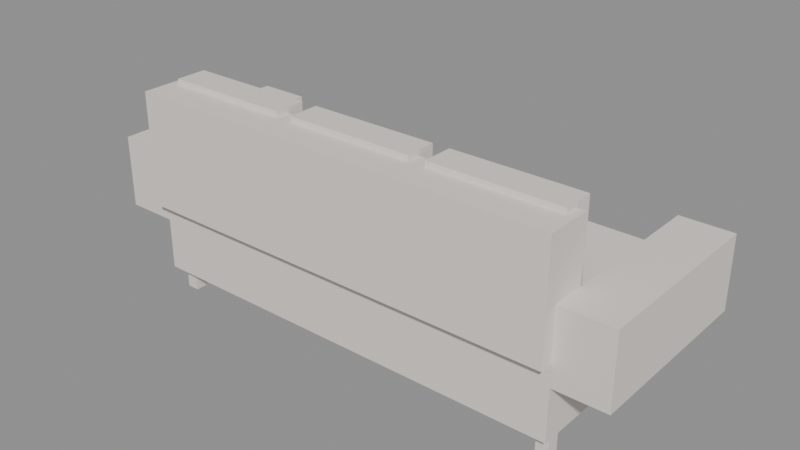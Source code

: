 # Source: MOV_Sofa_3l_v01.blend  (saved by Blender 4.2.66; exported with 4.5.12 LTS)
import bpy
from mathutils import Matrix  # noqa: F401  (used for matrix-valued properties, if any)

bpy.ops.wm.read_factory_settings(use_empty=True)
scene = bpy.context.scene
scene.name = 'Scene'

# ---- materials (node trees are filled in below, after node groups)
mat_polyroom_pbr = bpy.data.materials.new('Polyroom_PBR')

# ---- material node trees
mat_polyroom_pbr.use_nodes = True; mat_polyroom_pbr.node_tree.nodes.clear()
_N = mat_polyroom_pbr.node_tree.nodes; _L = mat_polyroom_pbr.node_tree.links
n0 = _N.new('ShaderNodeBsdfPrincipled'); n0.name = 'Principled BSDF'; n0.location = (10, 300)
n0.inputs[2].default_value = 0.8
n1 = _N.new('ShaderNodeOutputMaterial'); n1.name = 'Material Output'; n1.location = (300, 300)
n2 = _N.new('ShaderNodeAttribute'); n2.name = 'Attribute'; n2.location = (0, 0)
n2.attribute_name = 'Color'
_L.new(n0.outputs[0], n1.inputs[0])
_L.new(n2.outputs[0], n0.inputs[0])
n1.is_active_output = True

# ---- meshes
me_mov_sofa_3l_v01 = bpy.data.meshes.new('MOV_Sofa_3l_v01')
me_mov_sofa_3l_v01.from_pydata([(-1.05, -0.42, 0.125), (-1.05, -0.42, 0.475), (-1.05, 0.48, 0.125), (-1.05, 0.48, 0.475), (1.05, -0.42, 0.125), (1.05, -0.42, 0.475), (1.05, 0.48, 0.125), (1.05, 0.48, 0.475), (-1.05, -0.48, 0.475), (-1.05, -0.48, 1.025), (-1.05, -0.26, 0.475), (-1.05, -0.26, 1.025), (1.05, -0.48, 0.475), (1.05, -0.48, 1.025), (1.05, -0.26, 0.475), (1.05, -0.26, 1.025), (-1.3, -0.42, 0.375), (-1.3, -0.42, 0.725), (-1.3, 0.48, 0.375), (-1.3, 0.48, 0.725), (-1.05, -0.42, 0.375), (-1.05, -0.42, 0.725), (-1.05, 0.48, 0.375), (-1.05, 0.48, 0.725), (1.05, -0.42, 0.375), (1.05, -0.42, 0.725), (1.05, 0.48, 0.375), (1.05, 0.48, 0.725), (1.3, -0.42, 0.375), (1.3, -0.42, 0.725), (1.3, 0.48, 0.375), (1.3, 0.48, 0.725), (-1.01, -0.22, 0.475), (-1.01, -0.22, 0.625), (-1.01, 0.38, 0.475), (-1.01, 0.38, 0.625), (-0.39, -0.22, 0.475), (-0.39, -0.22, 0.625), (-0.39, 0.38, 0.475), (-0.39, 0.38, 0.625), (-1.01, -0.325, 0.65), (-1.01, -0.325, 1.05), (-1.01, -0.175, 0.65), (-1.01, -0.175, 1.05), (-0.39, -0.325, 0.65), (-0.39, -0.325, 1.05), (-0.39, -0.175, 0.65), (-0.39, -0.175, 1.05), (-0.31, -0.22, 0.475), (-0.31, -0.22, 0.625), (-0.31, 0.38, 0.475), (-0.31, 0.38, 0.625), (0.31, -0.22, 0.475), (0.31, -0.22, 0.625), (0.31, 0.38, 0.475), (0.31, 0.38, 0.625), (-0.31, -0.325, 0.65), (-0.31, -0.325, 1.05), (-0.31, -0.175, 0.65), (-0.31, -0.175, 1.05), (0.31, -0.325, 0.65), (0.31, -0.325, 1.05), (0.31, -0.175, 0.65), (0.31, -0.175, 1.05), (0.39, -0.22, 0.475), (0.39, -0.22, 0.625), (0.39, 0.38, 0.475), (0.39, 0.38, 0.625), (1.01, -0.22, 0.475), (1.01, -0.22, 0.625), (1.01, 0.38, 0.475), (1.01, 0.38, 0.625), (0.39, -0.325, 0.65), (0.39, -0.325, 1.05), (0.39, -0.175, 0.65), (0.39, -0.175, 1.05), (1.01, -0.325, 0.65), (1.01, -0.325, 1.05), (1.01, -0.175, 0.65), (1.01, -0.175, 1.05), (-1.03, -0.36, 0.0), (-1.03, -0.36, 0.12), (-1.03, -0.3, 0.0), (-1.03, -0.3, 0.12), (-0.97, -0.36, 0.0), (-0.97, -0.36, 0.12), (-0.97, -0.3, 0.0), (-0.97, -0.3, 0.12), (-1.03, 0.36, 0.0), (-1.03, 0.36, 0.12), (-1.03, 0.42, 0.0), (-1.03, 0.42, 0.12), (-0.97, 0.36, 0.0), (-0.97, 0.36, 0.12), (-0.97, 0.42, 0.0), (-0.97, 0.42, 0.12), (0.97, -0.36, 0.0), (0.97, -0.36, 0.12), (0.97, -0.3, 0.0), (0.97, -0.3, 0.12), (1.03, -0.36, 0.0), (1.03, -0.36, 0.12), (1.03, -0.3, 0.0), (1.03, -0.3, 0.12), (0.97, 0.36, 0.0), (0.97, 0.36, 0.12), (0.97, 0.42, 0.0), (0.97, 0.42, 0.12), (1.03, 0.36, 0.0), (1.03, 0.36, 0.12), (1.03, 0.42, 0.0), (1.03, 0.42, 0.12)], [], [(0, 1, 3, 2), (2, 3, 7, 6), (6, 7, 5, 4), (4, 5, 1, 0), (2, 6, 4, 0), (7, 3, 1, 5), (8, 9, 11, 10), (10, 11, 15, 14), (14, 15, 13, 12), (12, 13, 9, 8), (10, 14, 12, 8), (15, 11, 9, 13), (16, 17, 19, 18), (18, 19, 23, 22), (22, 23, 21, 20), (20, 21, 17, 16), (18, 22, 20, 16), (23, 19, 17, 21), (24, 25, 27, 26), (26, 27, 31, 30), (30, 31, 29, 28), (28, 29, 25, 24), (26, 30, 28, 24), (31, 27, 25, 29), (32, 33, 35, 34), (34, 35, 39, 38), (38, 39, 37, 36), (36, 37, 33, 32), (34, 38, 36, 32), (39, 35, 33, 37), (40, 41, 43, 42), (42, 43, 47, 46), (46, 47, 45, 44), (44, 45, 41, 40), (42, 46, 44, 40), (47, 43, 41, 45), (48, 49, 51, 50), (50, 51, 55, 54), (54, 55, 53, 52), (52, 53, 49, 48), (50, 54, 52, 48), (55, 51, 49, 53), (56, 57, 59, 58), (58, 59, 63, 62), (62, 63, 61, 60), (60, 61, 57, 56), (58, 62, 60, 56), (63, 59, 57, 61), (64, 65, 67, 66), (66, 67, 71, 70), (70, 71, 69, 68), (68, 69, 65, 64), (66, 70, 68, 64), (71, 67, 65, 69), (72, 73, 75, 74), (74, 75, 79, 78), (78, 79, 77, 76), (76, 77, 73, 72), (74, 78, 76, 72), (79, 75, 73, 77), (80, 81, 83, 82), (82, 83, 87, 86), (86, 87, 85, 84), (84, 85, 81, 80), (82, 86, 84, 80), (87, 83, 81, 85), (88, 89, 91, 90), (90, 91, 95, 94), (94, 95, 93, 92), (92, 93, 89, 88), (90, 94, 92, 88), (95, 91, 89, 93), (96, 97, 99, 98), (98, 99, 103, 102), (102, 103, 101, 100), (100, 101, 97, 96), (98, 102, 100, 96), (103, 99, 97, 101), (104, 105, 107, 106), (106, 107, 111, 110), (110, 111, 109, 108), (108, 109, 105, 104), (106, 110, 108, 104), (111, 107, 105, 109)])
_uv = me_mov_sofa_3l_v01.uv_layers.new(name='UVMap')
_uv.uv.foreach_set('vector', [0.006875, 0.006875, 0.006875, 0.006875, 0.2652, 0.006875, 0.2652, 0.006875, 0.2652, 0.006875, 0.2652, 0.006875, 0.2652, 0.6097, 0.2652, 0.6097, 0.2652, 0.6097, 0.2652, 0.6097, 0.006875, 0.6097, 0.006875, 0.6097, 0.006875, 0.6097, 0.006875, 0.6097, 0.006875, 0.006875, 0.006875, 0.006875, 0.2652, 0.006875, 0.2652, 0.6097, 0.006875, 0.6097, 0.006875, 0.006875, 0.5373, 0.006875, 0.5373, 0.6097, 0.279, 0.6097, 0.279, 0.006875, 0.5511, 0.006875, 0.5511, 0.006875, 0.6142, 0.006875, 0.6142, 0.006875, 0.6142, 0.006875, 0.6142, 0.006875, 0.6142, 0.6097, 0.6142, 0.6097, 0.6142, 0.6097, 0.6142, 0.6097, 0.5511, 0.6097, 0.5511, 0.6097, 0.5511, 0.6097, 0.5511, 0.6097, 0.5511, 0.006875, 0.5511, 0.006875, 0.6142, 0.006875, 0.6142, 0.6097, 0.5511, 0.6097, 0.5511, 0.006875, 0.6911, 0.006875, 0.6911, 0.6097, 0.628, 0.6097, 0.628, 0.006875, 0.8857, 0.6234, 0.8857, 0.6234, 0.8857, 0.8818, 0.8857, 0.8818, 0.8857, 0.8818, 0.8857, 0.8818, 0.8139, 0.8818, 0.8139, 0.8818, 0.8139, 0.8818, 0.8139, 0.8818, 0.8139, 0.6234, 0.8139, 0.6234, 0.8139, 0.6234, 0.8139, 0.6234, 0.8857, 0.6234, 0.8857, 0.6234, 0.8857, 0.8818, 0.8139, 0.8818, 0.8139, 0.6234, 0.8857, 0.6234, 0.9626, 0.2652, 0.8909, 0.2652, 0.8909, 0.006875, 0.9626, 0.006875, 0.9626, 0.279, 0.9626, 0.279, 0.9626, 0.5373, 0.9626, 0.5373, 0.9626, 0.5373, 0.9626, 0.5373, 0.8909, 0.5373, 0.8909, 0.5373, 0.8909, 0.5373, 0.8909, 0.5373, 0.8909, 0.279, 0.8909, 0.279, 0.8909, 0.279, 0.8909, 0.279, 0.9626, 0.279, 0.9626, 0.279, 0.9626, 0.5373, 0.8909, 0.5373, 0.8909, 0.279, 0.9626, 0.279, 0.9712, 0.8818, 0.8995, 0.8818, 0.8995, 0.6234, 0.9712, 0.6234, 0.006875, 0.6234, 0.006875, 0.6234, 0.1791, 0.6234, 0.1791, 0.6234, 0.1791, 0.6234, 0.1791, 0.6234, 0.1791, 0.8014, 0.1791, 0.8014, 0.1791, 0.8014, 0.1791, 0.8014, 0.006875, 0.8014, 0.006875, 0.8014, 0.006875, 0.8014, 0.006875, 0.8014, 0.006875, 0.6234, 0.006875, 0.6234, 0.1791, 0.6234, 0.1791, 0.8014, 0.006875, 0.8014, 0.006875, 0.6234, 0.8771, 0.006875, 0.8771, 0.1848, 0.7049, 0.1848, 0.7049, 0.006875, 0.006875, 0.8152, 0.006875, 0.8152, 0.04993, 0.8152, 0.04993, 0.8152, 0.04993, 0.8152, 0.04993, 0.8152, 0.04993, 0.9931, 0.04993, 0.9931, 0.04993, 0.9931, 0.04993, 0.9931, 0.006875, 0.9931, 0.006875, 0.9931, 0.006875, 0.9931, 0.006875, 0.9931, 0.006875, 0.8152, 0.006875, 0.8152, 0.04993, 0.8152, 0.04993, 0.9931, 0.006875, 0.9931, 0.006875, 0.8152, 0.7479, 0.3903, 0.7479, 0.5683, 0.7049, 0.5683, 0.7049, 0.3903, 0.1929, 0.6234, 0.1929, 0.6234, 0.3651, 0.6234, 0.3651, 0.6234, 0.3651, 0.6234, 0.3651, 0.6234, 0.3651, 0.8014, 0.3651, 0.8014, 0.3651, 0.8014, 0.3651, 0.8014, 0.1929, 0.8014, 0.1929, 0.8014, 0.1929, 0.8014, 0.1929, 0.8014, 0.1929, 0.6234, 0.1929, 0.6234, 0.3651, 0.6234, 0.3651, 0.8014, 0.1929, 0.8014, 0.1929, 0.6234, 0.8002, 0.6234, 0.8002, 0.8014, 0.628, 0.8014, 0.628, 0.6234, 0.3788, 0.6234, 0.3788, 0.6234, 0.4219, 0.6234, 0.4219, 0.6234, 0.4219, 0.6234, 0.4219, 0.6234, 0.4219, 0.8014, 0.4219, 0.8014, 0.4219, 0.8014, 0.4219, 0.8014, 0.3788, 0.8014, 0.3788, 0.8014, 0.3788, 0.8014, 0.3788, 0.8014, 0.3788, 0.6234, 0.3788, 0.6234, 0.4219, 0.6234, 0.4219, 0.8014, 0.3788, 0.8014, 0.3788, 0.6234, 0.8047, 0.3903, 0.8047, 0.5683, 0.7617, 0.5683, 0.7617, 0.3903, 0.7049, 0.1986, 0.7049, 0.1986, 0.8771, 0.1986, 0.8771, 0.1986, 0.8771, 0.1986, 0.8771, 0.1986, 0.8771, 0.3766, 0.8771, 0.3766, 0.8771, 0.3766, 0.8771, 0.3766, 0.7049, 0.3766, 0.7049, 0.3766, 0.7049, 0.3766, 0.7049, 0.3766, 0.7049, 0.1986, 0.7049, 0.1986, 0.8771, 0.1986, 0.8771, 0.3766, 0.7049, 0.3766, 0.7049, 0.1986, 0.6142, 0.6234, 0.6142, 0.8014, 0.442, 0.8014, 0.442, 0.6234, 0.8185, 0.3903, 0.8185, 0.3903, 0.8615, 0.3903, 0.8615, 0.3903, 0.8615, 0.3903, 0.8615, 0.3903, 0.8615, 0.5683, 0.8615, 0.5683, 0.8615, 0.5683, 0.8615, 0.5683, 0.8185, 0.5683, 0.8185, 0.5683, 0.8185, 0.5683, 0.8185, 0.5683, 0.8185, 0.3903, 0.8185, 0.3903, 0.8615, 0.3903, 0.8615, 0.5683, 0.8185, 0.5683, 0.8185, 0.3903, 0.1067, 0.8152, 0.1067, 0.9931, 0.06368, 0.9931, 0.06368, 0.8152, 0.7221, 0.582, 0.7221, 0.582, 0.7221, 0.5993, 0.7221, 0.5993, 0.7221, 0.5993, 0.7221, 0.5993, 0.7049, 0.5993, 0.7049, 0.5993, 0.7049, 0.5993, 0.7049, 0.5993, 0.7049, 0.582, 0.7049, 0.582, 0.7049, 0.582, 0.7049, 0.582, 0.7221, 0.582, 0.7221, 0.582, 0.7221, 0.5993, 0.7049, 0.5993, 0.7049, 0.582, 0.7221, 0.582, 0.7531, 0.5993, 0.7358, 0.5993, 0.7358, 0.582, 0.7531, 0.582, 0.784, 0.582, 0.784, 0.582, 0.784, 0.5993, 0.784, 0.5993, 0.784, 0.5993, 0.784, 0.5993, 0.7668, 0.5993, 0.7668, 0.5993, 0.7668, 0.5993, 0.7668, 0.5993, 0.7668, 0.582, 0.7668, 0.582, 0.7668, 0.582, 0.7668, 0.582, 0.784, 0.582, 0.784, 0.582, 0.784, 0.5993, 0.7668, 0.5993, 0.7668, 0.582, 0.784, 0.582, 0.815, 0.5993, 0.7978, 0.5993, 0.7978, 0.582, 0.815, 0.582, 0.1377, 0.8152, 0.1377, 0.8152, 0.1377, 0.8324, 0.1377, 0.8324, 0.1377, 0.8324, 0.1377, 0.8324, 0.1205, 0.8324, 0.1205, 0.8324, 0.1205, 0.8324, 0.1205, 0.8324, 0.1205, 0.8152, 0.1205, 0.8152, 0.1205, 0.8152, 0.1205, 0.8152, 0.1377, 0.8152, 0.1377, 0.8152, 0.1377, 0.8324, 0.1205, 0.8324, 0.1205, 0.8152, 0.1377, 0.8152, 0.1687, 0.8324, 0.1515, 0.8324, 0.1515, 0.8152, 0.1687, 0.8152, 0.1997, 0.8152, 0.1997, 0.8152, 0.1997, 0.8324, 0.1997, 0.8324, 0.1997, 0.8324, 0.1997, 0.8324, 0.1824, 0.8324, 0.1824, 0.8324, 0.1824, 0.8324, 0.1824, 0.8324, 0.1824, 0.8152, 0.1824, 0.8152, 0.1824, 0.8152, 0.1824, 0.8152, 0.1997, 0.8152, 0.1997, 0.8152, 0.1997, 0.8324, 0.1824, 0.8324, 0.1824, 0.8152, 0.1997, 0.8152, 0.2306, 0.8324, 0.2134, 0.8324, 0.2134, 0.8152, 0.2306, 0.8152])
_ca = me_mov_sofa_3l_v01.color_attributes.new('Color', 'FLOAT_COLOR', 'POINT')
_ca.data.foreach_set('color', [0.8, 0.75, 0.7, 1.0, 0.8, 0.75, 0.7, 1.0, 0.8, 0.75, 0.7, 1.0, 0.8, 0.75, 0.7, 1.0, 0.8, 0.75, 0.7, 1.0, 0.8, 0.75, 0.7, 1.0, 0.8, 0.75, 0.7, 1.0, 0.8, 0.75, 0.7, 1.0, 0.8, 0.75, 0.7, 1.0, 0.8, 0.75, 0.7, 1.0, 0.8, 0.75, 0.7, 1.0, 0.8, 0.75, 0.7, 1.0, 0.8, 0.75, 0.7, 1.0, 0.8, 0.75, 0.7, 1.0, 0.8, 0.75, 0.7, 1.0, 0.8, 0.75, 0.7, 1.0, 0.8, 0.75, 0.7, 1.0, 0.8, 0.75, 0.7, 1.0, 0.8, 0.75, 0.7, 1.0, 0.8, 0.75, 0.7, 1.0, 0.8, 0.75, 0.7, 1.0, 0.8, 0.75, 0.7, 1.0, 0.8, 0.75, 0.7, 1.0, 0.8, 0.75, 0.7, 1.0, 0.8, 0.75, 0.7, 1.0, 0.8, 0.75, 0.7, 1.0, 0.8, 0.75, 0.7, 1.0, 0.8, 0.75, 0.7, 1.0, 0.8, 0.75, 0.7, 1.0, 0.8, 0.75, 0.7, 1.0, 0.8, 0.75, 0.7, 1.0, 0.8, 0.75, 0.7, 1.0, 0.8, 0.75, 0.7, 1.0, 0.8, 0.75, 0.7, 1.0, 0.8, 0.75, 0.7, 1.0, 0.8, 0.75, 0.7, 1.0, 0.8, 0.75, 0.7, 1.0, 0.8, 0.75, 0.7, 1.0, 0.8, 0.75, 0.7, 1.0, 0.8, 0.75, 0.7, 1.0, 0.8, 0.75, 0.7, 1.0, 0.8, 0.75, 0.7, 1.0, 0.8, 0.75, 0.7, 1.0, 0.8, 0.75, 0.7, 1.0, 0.8, 0.75, 0.7, 1.0, 0.8, 0.75, 0.7, 1.0, 0.8, 0.75, 0.7, 1.0, 0.8, 0.75, 0.7, 1.0, 0.8, 0.75, 0.7, 1.0, 0.8, 0.75, 0.7, 1.0, 0.8, 0.75, 0.7, 1.0, 0.8, 0.75, 0.7, 1.0, 0.8, 0.75, 0.7, 1.0, 0.8, 0.75, 0.7, 1.0, 0.8, 0.75, 0.7, 1.0, 0.8, 0.75, 0.7, 1.0, 0.8, 0.75, 0.7, 1.0, 0.8, 0.75, 0.7, 1.0, 0.8, 0.75, 0.7, 1.0, 0.8, 0.75, 0.7, 1.0, 0.8, 0.75, 0.7, 1.0, 0.8, 0.75, 0.7, 1.0, 0.8, 0.75, 0.7, 1.0, 0.8, 0.75, 0.7, 1.0, 0.8, 0.75, 0.7, 1.0, 0.8, 0.75, 0.7, 1.0, 0.8, 0.75, 0.7, 1.0, 0.8, 0.75, 0.7, 1.0, 0.8, 0.75, 0.7, 1.0, 0.8, 0.75, 0.7, 1.0, 0.8, 0.75, 0.7, 1.0, 0.8, 0.75, 0.7, 1.0, 0.8, 0.75, 0.7, 1.0, 0.8, 0.75, 0.7, 1.0, 0.8, 0.75, 0.7, 1.0, 0.8, 0.75, 0.7, 1.0, 0.8, 0.75, 0.7, 1.0, 0.8, 0.75, 0.7, 1.0, 0.8, 0.75, 0.7, 1.0, 0.8, 0.75, 0.7, 1.0, 0.8, 0.75, 0.7, 1.0, 0.8, 0.75, 0.7, 1.0, 0.8, 0.75, 0.7, 1.0, 0.8, 0.75, 0.7, 1.0, 0.8, 0.75, 0.7, 1.0, 0.8, 0.75, 0.7, 1.0, 0.8, 0.75, 0.7, 1.0, 0.8, 0.75, 0.7, 1.0, 0.8, 0.75, 0.7, 1.0, 0.8, 0.75, 0.7, 1.0, 0.8, 0.75, 0.7, 1.0, 0.8, 0.75, 0.7, 1.0, 0.8, 0.75, 0.7, 1.0, 0.8, 0.75, 0.7, 1.0, 0.8, 0.75, 0.7, 1.0, 0.8, 0.75, 0.7, 1.0, 0.8, 0.75, 0.7, 1.0, 0.8, 0.75, 0.7, 1.0, 0.8, 0.75, 0.7, 1.0, 0.8, 0.75, 0.7, 1.0, 0.8, 0.75, 0.7, 1.0, 0.8, 0.75, 0.7, 1.0, 0.8, 0.75, 0.7, 1.0, 0.8, 0.75, 0.7, 1.0, 0.8, 0.75, 0.7, 1.0, 0.8, 0.75, 0.7, 1.0, 0.8, 0.75, 0.7, 1.0, 0.8, 0.75, 0.7, 1.0, 0.8, 0.75, 0.7, 1.0, 0.8, 0.75, 0.7, 1.0, 0.8, 0.75, 0.7, 1.0, 0.8, 0.75, 0.7, 1.0])
me_mov_sofa_3l_v01.materials.append(mat_polyroom_pbr)
me_mov_sofa_3l_v01.update()

# ---- objects
ob_mov_sofa_3l_v01 = bpy.data.objects.new('MOV_Sofa_3l_v01', me_mov_sofa_3l_v01)

# ---- transforms, parenting, visibility, modifiers, constraints
ob_mov_sofa_3l_v01.location = (0.0, 0.0, 0.0)

# ---- collection membership
scene.collection.objects.link(ob_mov_sofa_3l_v01)

# ---- scene / render settings (as saved in the file)
scene.frame_start = 1; scene.frame_end = 250; scene.frame_set(1)
scene.render.engine = 'BLENDER_EEVEE_NEXT'
bpy.context.view_layer.update()

# ---- added for rendering (the .blend has no active camera and no usable light): camera, sun + grey world if the file has none
cam_auto = bpy.data.cameras.new('AutoCamera')
cam_auto.lens = 50.0
cam_auto.sensor_width = 36.0
cam_auto.clip_end = 1000.0
ob_auto_camera = bpy.data.objects.new('AutoCamera', cam_auto)
scene.collection.objects.link(ob_auto_camera)
ob_auto_camera.location = (2.74218, -3.29062, 2.71874)
ob_auto_camera.rotation_euler = (1.09748, -7.21219e-08, 0.694738)
scene.camera = ob_auto_camera
light_auto_sun = bpy.data.lights.new('AutoSun', 'SUN')
light_auto_sun.energy = 3.0
light_auto_sun.angle = 0.0523599
ob_auto_sun = bpy.data.objects.new('AutoSun', light_auto_sun)
scene.collection.objects.link(ob_auto_sun)
ob_auto_sun.rotation_euler = (0.872665, 0.174533, 0.523599)
if scene.world is None:
    world_auto = bpy.data.worlds.new('AutoWorld')
    world_auto.color = (0.3, 0.3, 0.3)
    scene.world = world_auto
bpy.context.view_layer.update()
